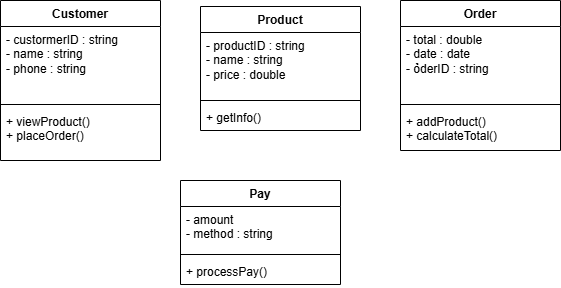

The diagram above was exported from draw.io. Its source (the exported page's mxGraphModel, read from the mxfile embedded in the PNG):
<mxGraphModel dx="1303" dy="755" grid="1" gridSize="10" guides="1" tooltips="1" connect="1" arrows="1" fold="1" page="1" pageScale="1" pageWidth="827" pageHeight="1169" math="0" shadow="0">
  <root>
    <mxCell id="0" />
    <mxCell id="1" parent="0" />
    <mxCell id="pKTdQDx1goD0r2rqeA4Y-1" value="Pay" style="swimlane;fontStyle=1;align=center;verticalAlign=top;childLayout=stackLayout;horizontal=1;startSize=26;horizontalStack=0;resizeParent=1;resizeParentMax=0;resizeLast=0;collapsible=1;marginBottom=0;whiteSpace=wrap;html=1;" parent="1" vertex="1">
      <mxGeometry x="340" y="470" width="160" height="104" as="geometry" />
    </mxCell>
    <mxCell id="pKTdQDx1goD0r2rqeA4Y-2" value="- amount&amp;nbsp;&lt;div&gt;- method : string&lt;/div&gt;" style="text;strokeColor=none;fillColor=none;align=left;verticalAlign=top;spacingLeft=4;spacingRight=4;overflow=hidden;rotatable=0;points=[[0,0.5],[1,0.5]];portConstraint=eastwest;whiteSpace=wrap;html=1;" parent="pKTdQDx1goD0r2rqeA4Y-1" vertex="1">
      <mxGeometry y="26" width="160" height="44" as="geometry" />
    </mxCell>
    <mxCell id="pKTdQDx1goD0r2rqeA4Y-3" value="" style="line;strokeWidth=1;fillColor=none;align=left;verticalAlign=middle;spacingTop=-1;spacingLeft=3;spacingRight=3;rotatable=0;labelPosition=right;points=[];portConstraint=eastwest;strokeColor=inherit;" parent="pKTdQDx1goD0r2rqeA4Y-1" vertex="1">
      <mxGeometry y="70" width="160" height="8" as="geometry" />
    </mxCell>
    <mxCell id="pKTdQDx1goD0r2rqeA4Y-4" value="+ processPay()" style="text;strokeColor=none;fillColor=none;align=left;verticalAlign=top;spacingLeft=4;spacingRight=4;overflow=hidden;rotatable=0;points=[[0,0.5],[1,0.5]];portConstraint=eastwest;whiteSpace=wrap;html=1;" parent="pKTdQDx1goD0r2rqeA4Y-1" vertex="1">
      <mxGeometry y="78" width="160" height="26" as="geometry" />
    </mxCell>
    <mxCell id="pKTdQDx1goD0r2rqeA4Y-5" value="Order" style="swimlane;fontStyle=1;align=center;verticalAlign=top;childLayout=stackLayout;horizontal=1;startSize=26;horizontalStack=0;resizeParent=1;resizeParentMax=0;resizeLast=0;collapsible=1;marginBottom=0;whiteSpace=wrap;html=1;" parent="1" vertex="1">
      <mxGeometry x="560" y="290" width="160" height="150" as="geometry" />
    </mxCell>
    <mxCell id="pKTdQDx1goD0r2rqeA4Y-6" value="- total : double&lt;div&gt;- date : date&lt;/div&gt;&lt;div&gt;- ỏderID : string&lt;/div&gt;" style="text;strokeColor=none;fillColor=none;align=left;verticalAlign=top;spacingLeft=4;spacingRight=4;overflow=hidden;rotatable=0;points=[[0,0.5],[1,0.5]];portConstraint=eastwest;whiteSpace=wrap;html=1;" parent="pKTdQDx1goD0r2rqeA4Y-5" vertex="1">
      <mxGeometry y="26" width="160" height="74" as="geometry" />
    </mxCell>
    <mxCell id="pKTdQDx1goD0r2rqeA4Y-7" value="" style="line;strokeWidth=1;fillColor=none;align=left;verticalAlign=middle;spacingTop=-1;spacingLeft=3;spacingRight=3;rotatable=0;labelPosition=right;points=[];portConstraint=eastwest;strokeColor=inherit;" parent="pKTdQDx1goD0r2rqeA4Y-5" vertex="1">
      <mxGeometry y="100" width="160" height="8" as="geometry" />
    </mxCell>
    <mxCell id="pKTdQDx1goD0r2rqeA4Y-8" value="+ addProduct()&lt;div&gt;+ calculateTotal()&lt;/div&gt;" style="text;strokeColor=none;fillColor=none;align=left;verticalAlign=top;spacingLeft=4;spacingRight=4;overflow=hidden;rotatable=0;points=[[0,0.5],[1,0.5]];portConstraint=eastwest;whiteSpace=wrap;html=1;" parent="pKTdQDx1goD0r2rqeA4Y-5" vertex="1">
      <mxGeometry y="108" width="160" height="42" as="geometry" />
    </mxCell>
    <mxCell id="tas1nYhnRQrZzdCVOxgS-1" value="Customer" style="swimlane;fontStyle=1;align=center;verticalAlign=top;childLayout=stackLayout;horizontal=1;startSize=26;horizontalStack=0;resizeParent=1;resizeParentMax=0;resizeLast=0;collapsible=1;marginBottom=0;whiteSpace=wrap;html=1;" parent="1" vertex="1">
      <mxGeometry x="160" y="290" width="160" height="160" as="geometry" />
    </mxCell>
    <mxCell id="tas1nYhnRQrZzdCVOxgS-2" value="- custormerID : string&lt;div&gt;- name : string&lt;/div&gt;&lt;div&gt;- phone : string&lt;/div&gt;" style="text;strokeColor=none;fillColor=none;align=left;verticalAlign=top;spacingLeft=4;spacingRight=4;overflow=hidden;rotatable=0;points=[[0,0.5],[1,0.5]];portConstraint=eastwest;whiteSpace=wrap;html=1;" parent="tas1nYhnRQrZzdCVOxgS-1" vertex="1">
      <mxGeometry y="26" width="160" height="74" as="geometry" />
    </mxCell>
    <mxCell id="tas1nYhnRQrZzdCVOxgS-3" value="" style="line;strokeWidth=1;fillColor=none;align=left;verticalAlign=middle;spacingTop=-1;spacingLeft=3;spacingRight=3;rotatable=0;labelPosition=right;points=[];portConstraint=eastwest;strokeColor=inherit;" parent="tas1nYhnRQrZzdCVOxgS-1" vertex="1">
      <mxGeometry y="100" width="160" height="8" as="geometry" />
    </mxCell>
    <mxCell id="tas1nYhnRQrZzdCVOxgS-4" value="+ viewProduct()&lt;div&gt;+ placeOrder()&lt;/div&gt;&lt;div&gt;&lt;br&gt;&lt;/div&gt;" style="text;strokeColor=none;fillColor=none;align=left;verticalAlign=top;spacingLeft=4;spacingRight=4;overflow=hidden;rotatable=0;points=[[0,0.5],[1,0.5]];portConstraint=eastwest;whiteSpace=wrap;html=1;" parent="tas1nYhnRQrZzdCVOxgS-1" vertex="1">
      <mxGeometry y="108" width="160" height="52" as="geometry" />
    </mxCell>
    <mxCell id="tas1nYhnRQrZzdCVOxgS-5" value="Product" style="swimlane;fontStyle=1;align=center;verticalAlign=top;childLayout=stackLayout;horizontal=1;startSize=26;horizontalStack=0;resizeParent=1;resizeParentMax=0;resizeLast=0;collapsible=1;marginBottom=0;whiteSpace=wrap;html=1;" parent="1" vertex="1">
      <mxGeometry x="360" y="296" width="160" height="124" as="geometry" />
    </mxCell>
    <mxCell id="tas1nYhnRQrZzdCVOxgS-6" value="- productID : string&lt;div&gt;- name : string&lt;/div&gt;&lt;div&gt;- price : double&lt;/div&gt;" style="text;strokeColor=none;fillColor=none;align=left;verticalAlign=top;spacingLeft=4;spacingRight=4;overflow=hidden;rotatable=0;points=[[0,0.5],[1,0.5]];portConstraint=eastwest;whiteSpace=wrap;html=1;" parent="tas1nYhnRQrZzdCVOxgS-5" vertex="1">
      <mxGeometry y="26" width="160" height="64" as="geometry" />
    </mxCell>
    <mxCell id="tas1nYhnRQrZzdCVOxgS-7" value="" style="line;strokeWidth=1;fillColor=none;align=left;verticalAlign=middle;spacingTop=-1;spacingLeft=3;spacingRight=3;rotatable=0;labelPosition=right;points=[];portConstraint=eastwest;strokeColor=inherit;" parent="tas1nYhnRQrZzdCVOxgS-5" vertex="1">
      <mxGeometry y="90" width="160" height="8" as="geometry" />
    </mxCell>
    <mxCell id="tas1nYhnRQrZzdCVOxgS-8" value="+ getInfo()" style="text;strokeColor=none;fillColor=none;align=left;verticalAlign=top;spacingLeft=4;spacingRight=4;overflow=hidden;rotatable=0;points=[[0,0.5],[1,0.5]];portConstraint=eastwest;whiteSpace=wrap;html=1;" parent="tas1nYhnRQrZzdCVOxgS-5" vertex="1">
      <mxGeometry y="98" width="160" height="26" as="geometry" />
    </mxCell>
  </root>
</mxGraphModel>